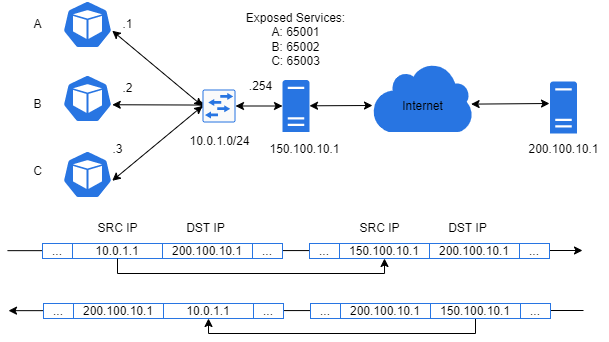

The diagram above was exported from draw.io. Its source (the exported page's mxGraphModel, read from the mxfile embedded in the PNG):
<mxGraphModel dx="745" dy="504" grid="1" gridSize="10" guides="1" tooltips="1" connect="1" arrows="1" fold="1" page="1" pageScale="1" pageWidth="1169" pageHeight="827" math="0" shadow="0">
  <root>
    <mxCell id="0" />
    <mxCell id="1" parent="0" />
    <mxCell id="oOzK7uNaEDTKzuPKQbne-51" value="" style="endArrow=classic;html=1;rounded=0;" edge="1" parent="1">
      <mxGeometry width="50" height="50" relative="1" as="geometry">
        <mxPoint x="185" y="557.16" as="sourcePoint" />
        <mxPoint x="760" y="557" as="targetPoint" />
      </mxGeometry>
    </mxCell>
    <mxCell id="oOzK7uNaEDTKzuPKQbne-9" style="rounded=0;orthogonalLoop=1;jettySize=auto;html=1;exitX=0.995;exitY=0.63;exitDx=0;exitDy=0;exitPerimeter=0;entryX=0;entryY=0.5;entryDx=0;entryDy=0;entryPerimeter=0;startArrow=classic;startFill=1;" edge="1" parent="1" source="oOzK7uNaEDTKzuPKQbne-1" target="oOzK7uNaEDTKzuPKQbne-12">
      <mxGeometry relative="1" as="geometry">
        <mxPoint x="480" y="401.4441226993864" as="targetPoint" />
      </mxGeometry>
    </mxCell>
    <mxCell id="oOzK7uNaEDTKzuPKQbne-1" value="" style="sketch=0;html=1;dashed=0;whitespace=wrap;fillColor=#2875E2;strokeColor=#ffffff;points=[[0.005,0.63,0],[0.1,0.2,0],[0.9,0.2,0],[0.5,0,0],[0.995,0.63,0],[0.72,0.99,0],[0.5,1,0],[0.28,0.99,0]];shape=mxgraph.kubernetes.icon;prIcon=pod" vertex="1" parent="1">
      <mxGeometry x="240" y="307" width="50" height="48" as="geometry" />
    </mxCell>
    <mxCell id="oOzK7uNaEDTKzuPKQbne-5" value="&lt;br&gt;&lt;br&gt;Internet" style="sketch=0;html=1;aspect=fixed;strokeColor=none;shadow=0;align=center;verticalAlign=top;fillColor=#2875E2;shape=mxgraph.gcp2.cloud" vertex="1" parent="1">
      <mxGeometry x="550" y="369.5" width="100" height="69" as="geometry" />
    </mxCell>
    <mxCell id="oOzK7uNaEDTKzuPKQbne-10" style="rounded=0;orthogonalLoop=1;jettySize=auto;html=1;exitX=0.995;exitY=0.63;exitDx=0;exitDy=0;exitPerimeter=0;entryX=0.172;entryY=0.472;entryDx=0;entryDy=0;entryPerimeter=0;startArrow=classic;startFill=1;" edge="1" parent="1" source="oOzK7uNaEDTKzuPKQbne-7" target="oOzK7uNaEDTKzuPKQbne-12">
      <mxGeometry relative="1" as="geometry">
        <mxPoint x="480" y="410" as="targetPoint" />
      </mxGeometry>
    </mxCell>
    <mxCell id="oOzK7uNaEDTKzuPKQbne-7" value="" style="sketch=0;html=1;dashed=0;whitespace=wrap;fillColor=#2875E2;strokeColor=#ffffff;points=[[0.005,0.63,0],[0.1,0.2,0],[0.9,0.2,0],[0.5,0,0],[0.995,0.63,0],[0.72,0.99,0],[0.5,1,0],[0.28,0.99,0]];shape=mxgraph.kubernetes.icon;prIcon=pod" vertex="1" parent="1">
      <mxGeometry x="240" y="381" width="50" height="48" as="geometry" />
    </mxCell>
    <mxCell id="oOzK7uNaEDTKzuPKQbne-11" style="edgeStyle=none;rounded=0;orthogonalLoop=1;jettySize=auto;html=1;exitX=0.995;exitY=0.63;exitDx=0;exitDy=0;exitPerimeter=0;entryX=0;entryY=0.5;entryDx=0;entryDy=0;entryPerimeter=0;startArrow=classic;startFill=1;" edge="1" parent="1" source="oOzK7uNaEDTKzuPKQbne-8" target="oOzK7uNaEDTKzuPKQbne-12">
      <mxGeometry relative="1" as="geometry">
        <mxPoint x="480" y="411.3827730061349" as="targetPoint" />
      </mxGeometry>
    </mxCell>
    <mxCell id="oOzK7uNaEDTKzuPKQbne-8" value="" style="sketch=0;html=1;dashed=0;whitespace=wrap;fillColor=#2875E2;strokeColor=#ffffff;points=[[0.005,0.63,0],[0.1,0.2,0],[0.9,0.2,0],[0.5,0,0],[0.995,0.63,0],[0.72,0.99,0],[0.5,1,0],[0.28,0.99,0]];shape=mxgraph.kubernetes.icon;prIcon=pod" vertex="1" parent="1">
      <mxGeometry x="240" y="457" width="50" height="48" as="geometry" />
    </mxCell>
    <mxCell id="oOzK7uNaEDTKzuPKQbne-20" style="edgeStyle=none;rounded=0;orthogonalLoop=1;jettySize=auto;html=1;exitX=1;exitY=0.5;exitDx=0;exitDy=0;exitPerimeter=0;startArrow=classic;startFill=1;" edge="1" parent="1" source="oOzK7uNaEDTKzuPKQbne-12" target="oOzK7uNaEDTKzuPKQbne-13">
      <mxGeometry relative="1" as="geometry" />
    </mxCell>
    <mxCell id="oOzK7uNaEDTKzuPKQbne-12" value="" style="sketch=0;points=[[0.015,0.015,0],[0.985,0.015,0],[0.985,0.985,0],[0.015,0.985,0],[0.25,0,0],[0.5,0,0],[0.75,0,0],[1,0.25,0],[1,0.5,0],[1,0.75,0],[0.75,1,0],[0.5,1,0],[0.25,1,0],[0,0.75,0],[0,0.5,0],[0,0.25,0]];verticalLabelPosition=bottom;html=1;verticalAlign=top;aspect=fixed;align=center;pointerEvents=1;shape=mxgraph.cisco19.rect;prIcon=l2_switch;fillColor=#FAFAFA;strokeColor=#2875E2;" vertex="1" parent="1">
      <mxGeometry x="380" y="396" width="33" height="33" as="geometry" />
    </mxCell>
    <mxCell id="oOzK7uNaEDTKzuPKQbne-13" value="" style="sketch=0;pointerEvents=1;shadow=0;dashed=0;html=1;strokeColor=none;labelPosition=center;verticalLabelPosition=bottom;verticalAlign=top;outlineConnect=0;align=center;shape=mxgraph.office.servers.physical_host;fillColor=#2875E2;" vertex="1" parent="1">
      <mxGeometry x="460" y="386.5" width="27" height="52" as="geometry" />
    </mxCell>
    <mxCell id="oOzK7uNaEDTKzuPKQbne-14" value="10.0.1.0/24" style="text;html=1;resizable=0;autosize=1;align=center;verticalAlign=middle;points=[];fillColor=none;strokeColor=none;rounded=0;" vertex="1" parent="1">
      <mxGeometry x="356.5" y="433" width="80" height="30" as="geometry" />
    </mxCell>
    <mxCell id="oOzK7uNaEDTKzuPKQbne-15" value=".1" style="text;html=1;resizable=0;autosize=1;align=center;verticalAlign=middle;points=[];fillColor=none;strokeColor=none;rounded=0;" vertex="1" parent="1">
      <mxGeometry x="290" y="316" width="30" height="30" as="geometry" />
    </mxCell>
    <mxCell id="oOzK7uNaEDTKzuPKQbne-16" value=".2" style="text;html=1;resizable=0;autosize=1;align=center;verticalAlign=middle;points=[];fillColor=none;strokeColor=none;rounded=0;" vertex="1" parent="1">
      <mxGeometry x="290" y="380" width="30" height="30" as="geometry" />
    </mxCell>
    <mxCell id="oOzK7uNaEDTKzuPKQbne-18" value=".3" style="text;html=1;resizable=0;autosize=1;align=center;verticalAlign=middle;points=[];fillColor=none;strokeColor=none;rounded=0;" vertex="1" parent="1">
      <mxGeometry x="280" y="440.5" width="30" height="30" as="geometry" />
    </mxCell>
    <mxCell id="oOzK7uNaEDTKzuPKQbne-22" value=".254" style="text;html=1;resizable=0;autosize=1;align=center;verticalAlign=middle;points=[];fillColor=none;strokeColor=none;rounded=0;" vertex="1" parent="1">
      <mxGeometry x="413" y="378" width="50" height="30" as="geometry" />
    </mxCell>
    <mxCell id="oOzK7uNaEDTKzuPKQbne-25" value="Exposed Services:&lt;br&gt;A: 65001&lt;br&gt;B: 65002&lt;br&gt;C: 65003" style="text;html=1;resizable=0;autosize=1;align=center;verticalAlign=middle;points=[];fillColor=none;strokeColor=none;rounded=0;" vertex="1" parent="1">
      <mxGeometry x="413" y="311" width="120" height="70" as="geometry" />
    </mxCell>
    <mxCell id="oOzK7uNaEDTKzuPKQbne-27" style="edgeStyle=none;rounded=0;orthogonalLoop=1;jettySize=auto;html=1;exitX=1;exitY=0.5;exitDx=0;exitDy=0;exitPerimeter=0;startArrow=classic;startFill=1;" edge="1" parent="1">
      <mxGeometry relative="1" as="geometry">
        <mxPoint x="487" y="412.3" as="sourcePoint" />
        <mxPoint x="550" y="412" as="targetPoint" />
      </mxGeometry>
    </mxCell>
    <mxCell id="oOzK7uNaEDTKzuPKQbne-28" value="" style="group" vertex="1" connectable="0" parent="1">
      <mxGeometry x="696" y="388" width="90" height="83" as="geometry" />
    </mxCell>
    <mxCell id="oOzK7uNaEDTKzuPKQbne-6" value="" style="sketch=0;pointerEvents=1;shadow=0;dashed=0;html=1;strokeColor=none;labelPosition=center;verticalLabelPosition=bottom;verticalAlign=top;outlineConnect=0;align=center;shape=mxgraph.office.servers.physical_host;fillColor=#2875E2;" vertex="1" parent="oOzK7uNaEDTKzuPKQbne-28">
      <mxGeometry x="31.5" width="27" height="52" as="geometry" />
    </mxCell>
    <mxCell id="oOzK7uNaEDTKzuPKQbne-26" value="200.100.10.1" style="text;html=1;resizable=0;autosize=1;align=center;verticalAlign=middle;points=[];fillColor=none;strokeColor=none;rounded=0;" vertex="1" parent="oOzK7uNaEDTKzuPKQbne-28">
      <mxGeometry y="53" width="90" height="30" as="geometry" />
    </mxCell>
    <mxCell id="oOzK7uNaEDTKzuPKQbne-29" style="edgeStyle=none;rounded=0;orthogonalLoop=1;jettySize=auto;html=1;exitX=0.986;exitY=0.596;exitDx=0;exitDy=0;exitPerimeter=0;startArrow=classic;startFill=1;" edge="1" parent="1" source="oOzK7uNaEDTKzuPKQbne-5">
      <mxGeometry relative="1" as="geometry">
        <mxPoint x="680" y="410" as="sourcePoint" />
        <mxPoint x="727" y="410" as="targetPoint" />
      </mxGeometry>
    </mxCell>
    <mxCell id="oOzK7uNaEDTKzuPKQbne-30" value="150.100.10.1" style="text;html=1;resizable=0;autosize=1;align=center;verticalAlign=middle;points=[];fillColor=none;strokeColor=none;rounded=0;" vertex="1" parent="1">
      <mxGeometry x="436.5" y="441" width="90" height="30" as="geometry" />
    </mxCell>
    <mxCell id="oOzK7uNaEDTKzuPKQbne-39" value="" style="group;fillColor=default;" vertex="1" connectable="0" parent="1">
      <mxGeometry x="220" y="550" width="240" height="15" as="geometry" />
    </mxCell>
    <mxCell id="oOzK7uNaEDTKzuPKQbne-34" value="10.0.1.1" style="whiteSpace=wrap;html=1;strokeColor=#2875E2;fillColor=default;" vertex="1" parent="oOzK7uNaEDTKzuPKQbne-39">
      <mxGeometry x="30" width="90" height="15" as="geometry" />
    </mxCell>
    <mxCell id="oOzK7uNaEDTKzuPKQbne-36" value="200.100.10.1" style="whiteSpace=wrap;html=1;strokeColor=#2875E2;fillColor=default;" vertex="1" parent="oOzK7uNaEDTKzuPKQbne-39">
      <mxGeometry x="120" width="90" height="15" as="geometry" />
    </mxCell>
    <mxCell id="oOzK7uNaEDTKzuPKQbne-37" value="..." style="whiteSpace=wrap;html=1;strokeColor=#2875E2;fillColor=default;" vertex="1" parent="oOzK7uNaEDTKzuPKQbne-39">
      <mxGeometry width="30" height="15" as="geometry" />
    </mxCell>
    <mxCell id="oOzK7uNaEDTKzuPKQbne-38" value="..." style="whiteSpace=wrap;html=1;strokeColor=#2875E2;fillColor=default;" vertex="1" parent="oOzK7uNaEDTKzuPKQbne-39">
      <mxGeometry x="210" width="30" height="15" as="geometry" />
    </mxCell>
    <mxCell id="oOzK7uNaEDTKzuPKQbne-45" value="SRC IP" style="text;html=1;resizable=0;autosize=1;align=center;verticalAlign=middle;points=[];fillColor=none;strokeColor=none;rounded=0;" vertex="1" parent="oOzK7uNaEDTKzuPKQbne-39">
      <mxGeometry x="45" y="-30" width="60" height="30" as="geometry" />
    </mxCell>
    <mxCell id="oOzK7uNaEDTKzuPKQbne-40" value="" style="group;fillColor=default;" vertex="1" connectable="0" parent="1">
      <mxGeometry x="487" y="550" width="240" height="15" as="geometry" />
    </mxCell>
    <mxCell id="oOzK7uNaEDTKzuPKQbne-41" value="150.100.10.1" style="whiteSpace=wrap;html=1;strokeColor=#2875E2;fillColor=default;" vertex="1" parent="oOzK7uNaEDTKzuPKQbne-40">
      <mxGeometry x="30" width="90" height="15" as="geometry" />
    </mxCell>
    <mxCell id="oOzK7uNaEDTKzuPKQbne-42" value="200.100.10.1" style="whiteSpace=wrap;html=1;strokeColor=#2875E2;fillColor=default;" vertex="1" parent="oOzK7uNaEDTKzuPKQbne-40">
      <mxGeometry x="120" width="90" height="15" as="geometry" />
    </mxCell>
    <mxCell id="oOzK7uNaEDTKzuPKQbne-43" value="..." style="whiteSpace=wrap;html=1;strokeColor=#2875E2;fillColor=default;" vertex="1" parent="oOzK7uNaEDTKzuPKQbne-40">
      <mxGeometry width="30" height="15" as="geometry" />
    </mxCell>
    <mxCell id="oOzK7uNaEDTKzuPKQbne-44" value="..." style="whiteSpace=wrap;html=1;strokeColor=#2875E2;fillColor=default;" vertex="1" parent="oOzK7uNaEDTKzuPKQbne-40">
      <mxGeometry x="210" width="30" height="15" as="geometry" />
    </mxCell>
    <mxCell id="oOzK7uNaEDTKzuPKQbne-46" value="DST IP" style="text;html=1;resizable=0;autosize=1;align=center;verticalAlign=middle;points=[];fillColor=none;strokeColor=none;rounded=0;" vertex="1" parent="1">
      <mxGeometry x="353" y="520" width="60" height="30" as="geometry" />
    </mxCell>
    <mxCell id="oOzK7uNaEDTKzuPKQbne-52" value="SRC IP" style="text;html=1;resizable=0;autosize=1;align=center;verticalAlign=middle;points=[];fillColor=none;strokeColor=none;rounded=0;" vertex="1" parent="1">
      <mxGeometry x="526.5" y="520" width="60" height="30" as="geometry" />
    </mxCell>
    <mxCell id="oOzK7uNaEDTKzuPKQbne-53" value="DST IP" style="text;html=1;resizable=0;autosize=1;align=center;verticalAlign=middle;points=[];fillColor=none;strokeColor=none;rounded=0;" vertex="1" parent="1">
      <mxGeometry x="614.5" y="520" width="60" height="30" as="geometry" />
    </mxCell>
    <mxCell id="oOzK7uNaEDTKzuPKQbne-54" value="" style="endArrow=none;html=1;rounded=0;endFill=0;startArrow=classic;startFill=1;" edge="1" parent="1">
      <mxGeometry width="50" height="50" relative="1" as="geometry">
        <mxPoint x="186" y="617.1599999999999" as="sourcePoint" />
        <mxPoint x="760.9999999999998" y="617" as="targetPoint" />
      </mxGeometry>
    </mxCell>
    <mxCell id="oOzK7uNaEDTKzuPKQbne-55" value="200.100.10.1" style="whiteSpace=wrap;html=1;strokeColor=#2875E2;fillColor=default;" vertex="1" parent="1">
      <mxGeometry x="251" y="610" width="90" height="15" as="geometry" />
    </mxCell>
    <mxCell id="oOzK7uNaEDTKzuPKQbne-73" style="edgeStyle=orthogonalEdgeStyle;rounded=0;orthogonalLoop=1;jettySize=auto;html=1;exitX=0.5;exitY=1;exitDx=0;exitDy=0;entryX=0.5;entryY=1;entryDx=0;entryDy=0;startArrow=classic;startFill=1;endArrow=none;endFill=0;" edge="1" parent="1" source="oOzK7uNaEDTKzuPKQbne-56" target="oOzK7uNaEDTKzuPKQbne-61">
      <mxGeometry relative="1" as="geometry">
        <Array as="points">
          <mxPoint x="386" y="640" />
          <mxPoint x="653" y="640" />
        </Array>
      </mxGeometry>
    </mxCell>
    <mxCell id="oOzK7uNaEDTKzuPKQbne-56" value="10.0.1.1" style="whiteSpace=wrap;html=1;strokeColor=#2875E2;fillColor=default;" vertex="1" parent="1">
      <mxGeometry x="341" y="610" width="90" height="15" as="geometry" />
    </mxCell>
    <mxCell id="oOzK7uNaEDTKzuPKQbne-57" value="..." style="whiteSpace=wrap;html=1;strokeColor=#2875E2;fillColor=default;" vertex="1" parent="1">
      <mxGeometry x="221" y="610" width="30" height="15" as="geometry" />
    </mxCell>
    <mxCell id="oOzK7uNaEDTKzuPKQbne-58" value="..." style="whiteSpace=wrap;html=1;strokeColor=#2875E2;fillColor=default;" vertex="1" parent="1">
      <mxGeometry x="431" y="610" width="30" height="15" as="geometry" />
    </mxCell>
    <mxCell id="oOzK7uNaEDTKzuPKQbne-59" value="" style="group;fillColor=default;" vertex="1" connectable="0" parent="1">
      <mxGeometry x="488" y="610" width="240" height="15" as="geometry" />
    </mxCell>
    <mxCell id="oOzK7uNaEDTKzuPKQbne-60" value="200.100.10.1" style="whiteSpace=wrap;html=1;strokeColor=#2875E2;fillColor=default;" vertex="1" parent="oOzK7uNaEDTKzuPKQbne-59">
      <mxGeometry x="30" width="90" height="15" as="geometry" />
    </mxCell>
    <mxCell id="oOzK7uNaEDTKzuPKQbne-61" value="150.100.10.1" style="whiteSpace=wrap;html=1;strokeColor=#2875E2;fillColor=default;" vertex="1" parent="oOzK7uNaEDTKzuPKQbne-59">
      <mxGeometry x="120" width="90" height="15" as="geometry" />
    </mxCell>
    <mxCell id="oOzK7uNaEDTKzuPKQbne-62" value="..." style="whiteSpace=wrap;html=1;strokeColor=#2875E2;fillColor=default;" vertex="1" parent="oOzK7uNaEDTKzuPKQbne-59">
      <mxGeometry width="30" height="15" as="geometry" />
    </mxCell>
    <mxCell id="oOzK7uNaEDTKzuPKQbne-64" value="" style="edgeStyle=none;rounded=0;orthogonalLoop=1;jettySize=auto;html=1;startArrow=classic;startFill=1;endArrow=none;endFill=0;" edge="1" parent="oOzK7uNaEDTKzuPKQbne-59" source="oOzK7uNaEDTKzuPKQbne-63" target="oOzK7uNaEDTKzuPKQbne-61">
      <mxGeometry relative="1" as="geometry" />
    </mxCell>
    <mxCell id="oOzK7uNaEDTKzuPKQbne-63" value="..." style="whiteSpace=wrap;html=1;strokeColor=#2875E2;fillColor=default;" vertex="1" parent="oOzK7uNaEDTKzuPKQbne-59">
      <mxGeometry x="210" width="30" height="15" as="geometry" />
    </mxCell>
    <mxCell id="oOzK7uNaEDTKzuPKQbne-65" value="A" style="text;html=1;resizable=0;autosize=1;align=center;verticalAlign=middle;points=[];fillColor=none;strokeColor=none;rounded=0;" vertex="1" parent="1">
      <mxGeometry x="200" y="316" width="30" height="30" as="geometry" />
    </mxCell>
    <mxCell id="oOzK7uNaEDTKzuPKQbne-66" value="B" style="text;html=1;resizable=0;autosize=1;align=center;verticalAlign=middle;points=[];fillColor=none;strokeColor=none;rounded=0;" vertex="1" parent="1">
      <mxGeometry x="200" y="396" width="30" height="30" as="geometry" />
    </mxCell>
    <mxCell id="oOzK7uNaEDTKzuPKQbne-67" value="C" style="text;html=1;resizable=0;autosize=1;align=center;verticalAlign=middle;points=[];fillColor=none;strokeColor=none;rounded=0;" vertex="1" parent="1">
      <mxGeometry x="200" y="463" width="30" height="30" as="geometry" />
    </mxCell>
    <mxCell id="oOzK7uNaEDTKzuPKQbne-70" style="edgeStyle=orthogonalEdgeStyle;rounded=0;orthogonalLoop=1;jettySize=auto;html=1;exitX=0.5;exitY=1;exitDx=0;exitDy=0;entryX=0.5;entryY=1;entryDx=0;entryDy=0;startArrow=classic;startFill=1;endArrow=none;endFill=0;" edge="1" parent="1" source="oOzK7uNaEDTKzuPKQbne-41" target="oOzK7uNaEDTKzuPKQbne-34">
      <mxGeometry relative="1" as="geometry">
        <Array as="points">
          <mxPoint x="562" y="580" />
          <mxPoint x="295" y="580" />
        </Array>
      </mxGeometry>
    </mxCell>
  </root>
</mxGraphModel>